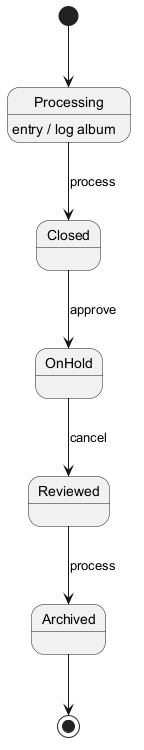

The diagram above was rendered by PlantUML. Its source (embedded in the PNG):
@startuml
skinparam backgroundColor #FFFFFF
skinparam classBackgroundColor #F3E5F5
skinparam classBorderColor #6A1B9A
[*] --> Processing
Processing --> Closed : process
Processing : entry / log album
Closed --> OnHold : approve
OnHold --> Reviewed : cancel
Reviewed --> Archived : process
Archived --> [*]
@enduml